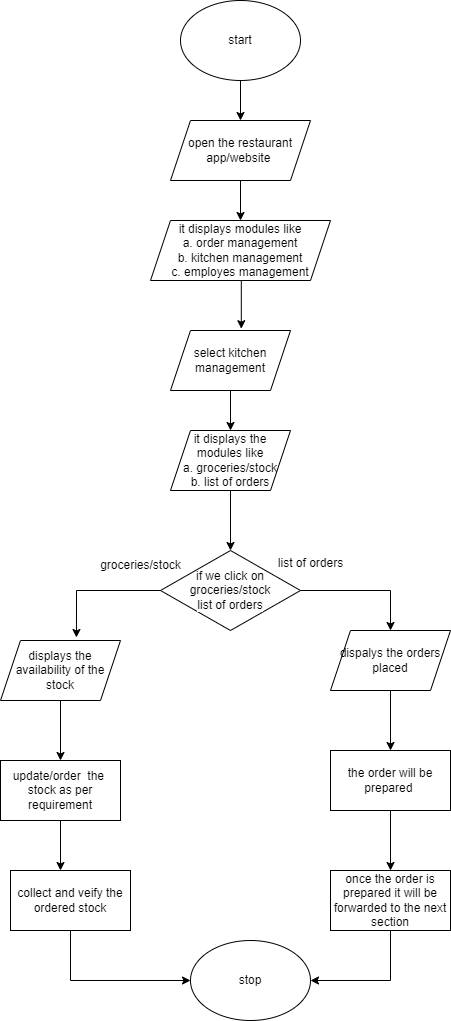

The diagram above was exported from draw.io. Its source (the exported page's mxGraphModel, read from the mxfile embedded in the PNG):
<mxGraphModel dx="1050" dy="573" grid="1" gridSize="10" guides="1" tooltips="1" connect="1" arrows="1" fold="1" page="1" pageScale="1" pageWidth="850" pageHeight="1100" math="0" shadow="0">
  <root>
    <mxCell id="0" />
    <mxCell id="1" parent="0" />
    <mxCell id="nT7IVjKTAzRRR2-2flrZ-1" style="edgeStyle=orthogonalEdgeStyle;rounded=0;orthogonalLoop=1;jettySize=auto;html=1;" edge="1" parent="1" source="nT7IVjKTAzRRR2-2flrZ-2">
      <mxGeometry relative="1" as="geometry">
        <mxPoint x="390" y="160" as="targetPoint" />
      </mxGeometry>
    </mxCell>
    <mxCell id="nT7IVjKTAzRRR2-2flrZ-2" value="start" style="ellipse;whiteSpace=wrap;html=1;" vertex="1" parent="1">
      <mxGeometry x="330" y="40" width="120" height="80" as="geometry" />
    </mxCell>
    <mxCell id="nT7IVjKTAzRRR2-2flrZ-3" style="edgeStyle=orthogonalEdgeStyle;rounded=0;orthogonalLoop=1;jettySize=auto;html=1;" edge="1" parent="1" source="nT7IVjKTAzRRR2-2flrZ-4">
      <mxGeometry relative="1" as="geometry">
        <mxPoint x="390" y="260" as="targetPoint" />
      </mxGeometry>
    </mxCell>
    <mxCell id="nT7IVjKTAzRRR2-2flrZ-4" value="open the restaurant&lt;br&gt;app/website&amp;nbsp;" style="shape=parallelogram;perimeter=parallelogramPerimeter;whiteSpace=wrap;html=1;fixedSize=1;" vertex="1" parent="1">
      <mxGeometry x="320" y="160" width="140" height="60" as="geometry" />
    </mxCell>
    <mxCell id="nT7IVjKTAzRRR2-2flrZ-5" style="edgeStyle=orthogonalEdgeStyle;rounded=0;orthogonalLoop=1;jettySize=auto;html=1;entryX=0.59;entryY=-0.03;entryDx=0;entryDy=0;entryPerimeter=0;" edge="1" parent="1" source="nT7IVjKTAzRRR2-2flrZ-6" target="nT7IVjKTAzRRR2-2flrZ-7">
      <mxGeometry relative="1" as="geometry">
        <Array as="points">
          <mxPoint x="390" y="368" />
        </Array>
      </mxGeometry>
    </mxCell>
    <mxCell id="nT7IVjKTAzRRR2-2flrZ-6" value="it displays modules like&lt;br&gt;a. order management&lt;br&gt;b. kitchen management&lt;br&gt;c. employes management" style="shape=parallelogram;perimeter=parallelogramPerimeter;whiteSpace=wrap;html=1;fixedSize=1;" vertex="1" parent="1">
      <mxGeometry x="300" y="260" width="180" height="60" as="geometry" />
    </mxCell>
    <mxCell id="nT7IVjKTAzRRR2-2flrZ-8" style="edgeStyle=orthogonalEdgeStyle;rounded=0;orthogonalLoop=1;jettySize=auto;html=1;" edge="1" parent="1" source="nT7IVjKTAzRRR2-2flrZ-7" target="nT7IVjKTAzRRR2-2flrZ-9">
      <mxGeometry relative="1" as="geometry">
        <mxPoint x="380" y="470" as="targetPoint" />
      </mxGeometry>
    </mxCell>
    <mxCell id="nT7IVjKTAzRRR2-2flrZ-7" value="select kitchen management" style="shape=parallelogram;perimeter=parallelogramPerimeter;whiteSpace=wrap;html=1;fixedSize=1;" vertex="1" parent="1">
      <mxGeometry x="320" y="370" width="120" height="60" as="geometry" />
    </mxCell>
    <mxCell id="nT7IVjKTAzRRR2-2flrZ-11" style="edgeStyle=orthogonalEdgeStyle;rounded=0;orthogonalLoop=1;jettySize=auto;html=1;entryX=0.5;entryY=0;entryDx=0;entryDy=0;" edge="1" parent="1" source="nT7IVjKTAzRRR2-2flrZ-9" target="nT7IVjKTAzRRR2-2flrZ-10">
      <mxGeometry relative="1" as="geometry" />
    </mxCell>
    <mxCell id="nT7IVjKTAzRRR2-2flrZ-9" value="it displays the modules like&lt;br&gt;a. groceries/stock&lt;br&gt;b. list of orders" style="shape=parallelogram;perimeter=parallelogramPerimeter;whiteSpace=wrap;html=1;fixedSize=1;" vertex="1" parent="1">
      <mxGeometry x="320" y="470" width="120" height="60" as="geometry" />
    </mxCell>
    <mxCell id="nT7IVjKTAzRRR2-2flrZ-12" style="edgeStyle=orthogonalEdgeStyle;rounded=0;orthogonalLoop=1;jettySize=auto;html=1;entryX=0.633;entryY=-0.05;entryDx=0;entryDy=0;entryPerimeter=0;" edge="1" parent="1" source="nT7IVjKTAzRRR2-2flrZ-10" target="nT7IVjKTAzRRR2-2flrZ-17">
      <mxGeometry relative="1" as="geometry">
        <mxPoint x="220" y="630" as="targetPoint" />
      </mxGeometry>
    </mxCell>
    <mxCell id="nT7IVjKTAzRRR2-2flrZ-13" style="edgeStyle=orthogonalEdgeStyle;rounded=0;orthogonalLoop=1;jettySize=auto;html=1;entryX=0.5;entryY=0;entryDx=0;entryDy=0;" edge="1" parent="1" source="nT7IVjKTAzRRR2-2flrZ-10" target="nT7IVjKTAzRRR2-2flrZ-25">
      <mxGeometry relative="1" as="geometry">
        <mxPoint x="540" y="660" as="targetPoint" />
        <Array as="points">
          <mxPoint x="540" y="630" />
        </Array>
      </mxGeometry>
    </mxCell>
    <mxCell id="nT7IVjKTAzRRR2-2flrZ-10" value="if we click on&lt;br&gt;&lt;span style=&quot;color: rgb(0, 0, 0); font-family: Helvetica; font-size: 12px; font-style: normal; font-variant-ligatures: normal; font-variant-caps: normal; font-weight: 400; letter-spacing: normal; orphans: 2; text-align: center; text-indent: 0px; text-transform: none; widows: 2; word-spacing: 0px; -webkit-text-stroke-width: 0px; background-color: rgb(251, 251, 251); text-decoration-thickness: initial; text-decoration-style: initial; text-decoration-color: initial; float: none; display: inline !important;&quot;&gt;groceries/stock&lt;/span&gt;&lt;br style=&quot;border-color: var(--border-color); color: rgb(0, 0, 0); font-family: Helvetica; font-size: 12px; font-style: normal; font-variant-ligatures: normal; font-variant-caps: normal; font-weight: 400; letter-spacing: normal; orphans: 2; text-align: center; text-indent: 0px; text-transform: none; widows: 2; word-spacing: 0px; -webkit-text-stroke-width: 0px; background-color: rgb(251, 251, 251); text-decoration-thickness: initial; text-decoration-style: initial; text-decoration-color: initial;&quot;&gt;&lt;span style=&quot;color: rgb(0, 0, 0); font-family: Helvetica; font-size: 12px; font-style: normal; font-variant-ligatures: normal; font-variant-caps: normal; font-weight: 400; letter-spacing: normal; orphans: 2; text-align: center; text-indent: 0px; text-transform: none; widows: 2; word-spacing: 0px; -webkit-text-stroke-width: 0px; background-color: rgb(251, 251, 251); text-decoration-thickness: initial; text-decoration-style: initial; text-decoration-color: initial; float: none; display: inline !important;&quot;&gt;list of orders&lt;/span&gt;&lt;br&gt;" style="rhombus;whiteSpace=wrap;html=1;" vertex="1" parent="1">
      <mxGeometry x="310" y="590" width="140" height="80" as="geometry" />
    </mxCell>
    <mxCell id="nT7IVjKTAzRRR2-2flrZ-14" value="groceries/stock" style="text;html=1;align=center;verticalAlign=middle;resizable=0;points=[];autosize=1;strokeColor=none;fillColor=none;" vertex="1" parent="1">
      <mxGeometry x="240" y="590" width="100" height="30" as="geometry" />
    </mxCell>
    <mxCell id="nT7IVjKTAzRRR2-2flrZ-15" value="&lt;span style=&quot;&quot;&gt;list of orders&lt;/span&gt;" style="text;html=1;align=center;verticalAlign=middle;resizable=0;points=[];autosize=1;strokeColor=none;fillColor=none;" vertex="1" parent="1">
      <mxGeometry x="415" y="588" width="90" height="30" as="geometry" />
    </mxCell>
    <mxCell id="nT7IVjKTAzRRR2-2flrZ-18" style="edgeStyle=orthogonalEdgeStyle;rounded=0;orthogonalLoop=1;jettySize=auto;html=1;" edge="1" parent="1" source="nT7IVjKTAzRRR2-2flrZ-17">
      <mxGeometry relative="1" as="geometry">
        <mxPoint x="210" y="800" as="targetPoint" />
      </mxGeometry>
    </mxCell>
    <mxCell id="nT7IVjKTAzRRR2-2flrZ-17" value="displays the availability of the stock" style="shape=parallelogram;perimeter=parallelogramPerimeter;whiteSpace=wrap;html=1;fixedSize=1;" vertex="1" parent="1">
      <mxGeometry x="150" y="680" width="120" height="60" as="geometry" />
    </mxCell>
    <mxCell id="nT7IVjKTAzRRR2-2flrZ-22" style="edgeStyle=orthogonalEdgeStyle;rounded=0;orthogonalLoop=1;jettySize=auto;html=1;" edge="1" parent="1" source="nT7IVjKTAzRRR2-2flrZ-20">
      <mxGeometry relative="1" as="geometry">
        <mxPoint x="210" y="910" as="targetPoint" />
      </mxGeometry>
    </mxCell>
    <mxCell id="nT7IVjKTAzRRR2-2flrZ-20" value="update/order&amp;nbsp; the&amp;nbsp; stock as per requirement" style="whiteSpace=wrap;html=1;" vertex="1" parent="1">
      <mxGeometry x="150" y="800" width="120" height="60" as="geometry" />
    </mxCell>
    <mxCell id="nT7IVjKTAzRRR2-2flrZ-24" style="edgeStyle=orthogonalEdgeStyle;rounded=0;orthogonalLoop=1;jettySize=auto;html=1;entryX=0;entryY=0.5;entryDx=0;entryDy=0;" edge="1" parent="1" source="nT7IVjKTAzRRR2-2flrZ-23" target="nT7IVjKTAzRRR2-2flrZ-32">
      <mxGeometry relative="1" as="geometry">
        <mxPoint x="220" y="1020" as="targetPoint" />
        <Array as="points">
          <mxPoint x="220" y="1020" />
        </Array>
      </mxGeometry>
    </mxCell>
    <mxCell id="nT7IVjKTAzRRR2-2flrZ-23" value="collect and veify the ordered stock" style="whiteSpace=wrap;html=1;" vertex="1" parent="1">
      <mxGeometry x="160" y="910" width="120" height="60" as="geometry" />
    </mxCell>
    <mxCell id="nT7IVjKTAzRRR2-2flrZ-26" style="edgeStyle=orthogonalEdgeStyle;rounded=0;orthogonalLoop=1;jettySize=auto;html=1;entryX=0.5;entryY=0;entryDx=0;entryDy=0;" edge="1" parent="1" source="nT7IVjKTAzRRR2-2flrZ-25" target="nT7IVjKTAzRRR2-2flrZ-27">
      <mxGeometry relative="1" as="geometry">
        <mxPoint x="540" y="770" as="targetPoint" />
      </mxGeometry>
    </mxCell>
    <mxCell id="nT7IVjKTAzRRR2-2flrZ-25" value="dispalys the orders placed" style="shape=parallelogram;perimeter=parallelogramPerimeter;whiteSpace=wrap;html=1;fixedSize=1;" vertex="1" parent="1">
      <mxGeometry x="480" y="670" width="120" height="60" as="geometry" />
    </mxCell>
    <mxCell id="nT7IVjKTAzRRR2-2flrZ-28" style="edgeStyle=orthogonalEdgeStyle;rounded=0;orthogonalLoop=1;jettySize=auto;html=1;entryX=0.5;entryY=0;entryDx=0;entryDy=0;" edge="1" parent="1" source="nT7IVjKTAzRRR2-2flrZ-27" target="nT7IVjKTAzRRR2-2flrZ-29">
      <mxGeometry relative="1" as="geometry">
        <mxPoint x="540" y="880" as="targetPoint" />
      </mxGeometry>
    </mxCell>
    <mxCell id="nT7IVjKTAzRRR2-2flrZ-27" value="the order will be prepared&amp;nbsp;" style="whiteSpace=wrap;html=1;" vertex="1" parent="1">
      <mxGeometry x="480" y="790" width="120" height="60" as="geometry" />
    </mxCell>
    <mxCell id="nT7IVjKTAzRRR2-2flrZ-34" style="edgeStyle=orthogonalEdgeStyle;rounded=0;orthogonalLoop=1;jettySize=auto;html=1;entryX=1;entryY=0.5;entryDx=0;entryDy=0;" edge="1" parent="1" source="nT7IVjKTAzRRR2-2flrZ-29" target="nT7IVjKTAzRRR2-2flrZ-32">
      <mxGeometry relative="1" as="geometry">
        <mxPoint x="540" y="1020" as="targetPoint" />
        <Array as="points">
          <mxPoint x="540" y="1020" />
        </Array>
      </mxGeometry>
    </mxCell>
    <mxCell id="nT7IVjKTAzRRR2-2flrZ-29" value="once the order is prepared it will be forwarded to the next section" style="whiteSpace=wrap;html=1;" vertex="1" parent="1">
      <mxGeometry x="480" y="910" width="120" height="60" as="geometry" />
    </mxCell>
    <mxCell id="nT7IVjKTAzRRR2-2flrZ-32" value="stop" style="ellipse;whiteSpace=wrap;html=1;" vertex="1" parent="1">
      <mxGeometry x="340" y="980" width="120" height="80" as="geometry" />
    </mxCell>
  </root>
</mxGraphModel>